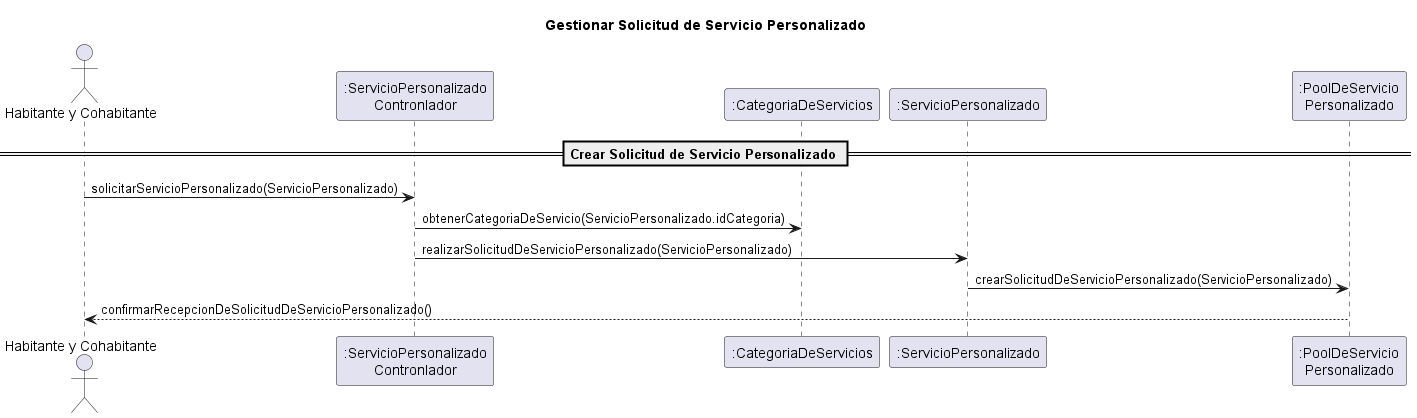

The diagram above was rendered by PlantUML. Its source (embedded in the PNG):
@startuml

title Gestionar Solicitud de Servicio Personalizado

actor "Habitante y Cohabitante" as Habitante

participant ":ServicioPersonalizado\nContronlador" as Controlador
participant ":CategoriaDeServicios" as Categoria
participant ":ServicioPersonalizado" as Servicio
participant ":PoolDeServicio\nPersonalizado" as Pool

' alt Flujos Basicos
' CREAR
    == Crear Solicitud de Servicio Personalizado ==
    Habitante -> Controlador : solicitarServicioPersonalizado(ServicioPersonalizado)
    Controlador -> Categoria : obtenerCategoriaDeServicio(ServicioPersonalizado.idCategoria)
    Controlador -> Servicio : realizarSolicitudDeServicioPersonalizado(ServicioPersonalizado)
    Servicio -> Pool : crearSolicitudDeServicioPersonalizado(ServicioPersonalizado)
    Pool --> Habitante : confirmarRecepcionDeSolicitudDeServicioPersonalizado()

    ' ' QUERY
    ' == Consultar Solicitud de Servicio Personalizado ==
    ' Habitante -> Servicio : consultarSolicitudesDeServicioPersonalizado()
    ' activate Servicio
    ' Servicio -> Pool : consultarSolicitudesDeServicioPersonalizado()
    ' deactivate Servicio
    ' Pool --> Habitante : mostrarSolicitudesDeServicioPersonalizado()
    ' deactivate Pool

    ' Habitante -> Servicio : consultarSolicitudDeServicioPersonalizado()
    ' activate Servicio
    ' Servicio -> Pool : consultarSolicitudDeServicioPersonalizado()
    ' deactivate Servicio
    ' Pool --> Habitante : mostrarSolicitudDeServicioPersonalizado()
    ' deactivate Pool



    ' ' CAMINOS ALTERNATIVO
    ' == Modificar Solicitud de Servicio Personalizado ==
    ' alt Modificar Servicio Personalizado Solicitado
    '     Habitante -> Categoria : getCategoriaDeServicios()
    '     activate Categoria
    '     Categoria --> Habitante : mostrarCategoriaDeServicios()
    '     deactivate Categoria
    '     activate Habitante
    '     Habitante -> Habitante : SeleccionarCategoriaDeServicio(idCategoria)
    '     deactivate Habitante
    '     Habitante -> Servicio : modificarSolicitudDeServicioPersonalizado()
    '     activate Servicio
    '     Servicio -> Pool : actualizarSolicitudDeServicioPersonalizado()
    '     deactivate Servicio
    '     Pool -> Pool : publicarActualizacionSolicitudDeServicioPersonalizado()
    '     activate Pool
    '     Pool --> Habitante : confirmarRecepcionDeSolicitudDeServicioPersonalizado()
    '     deactivate Pool
    ' end

    ' == Eliminar Solicitud de Servicio Personalizado ==
    ' alt Eliminar Servicio Personalizado Solicitado
    '     Habitante -> Servicio : eliminarSolicitudDeServicioPersonalizado()
    '     activate Servicio
    '     Servicio -> Pool : eliminarSolicitudDeServicioPersonalizado()
    '     deactivate Servicio
    '     Pool -> Pool : publicarEliminacionSolicitudDeServicioPersonalizado()
    '     activate Pool
    '     Pool --> Habitante : confirmarRecepcionDeSolicitudDeServicioPersonalizado()
    '     deactivate Pool
    ' end
' else Descripcion Incompleta
'     Servicio -> Habitante : errorDescripcionIncompleta()
' end


@enduml